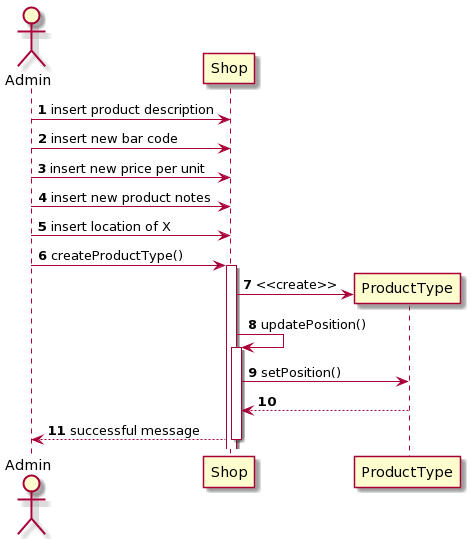

The diagram above was rendered by PlantUML. Its source (embedded in the PNG):
@startuml
autonumber
actor Admin
Admin -> Shop : insert product description
Admin-> Shop : insert new bar code
Admin-> Shop : insert new price per unit
Admin -> Shop : insert new product notes
Admin -> Shop : insert location of X
Admin -> Shop ++ : createProductType()
Shop -> ProductType ** : <<create>>
Shop -> Shop ++ : updatePosition()
Shop -> ProductType : setPosition()
ProductType --> Shop --
Shop --> Admin -- : successful message
@enduml